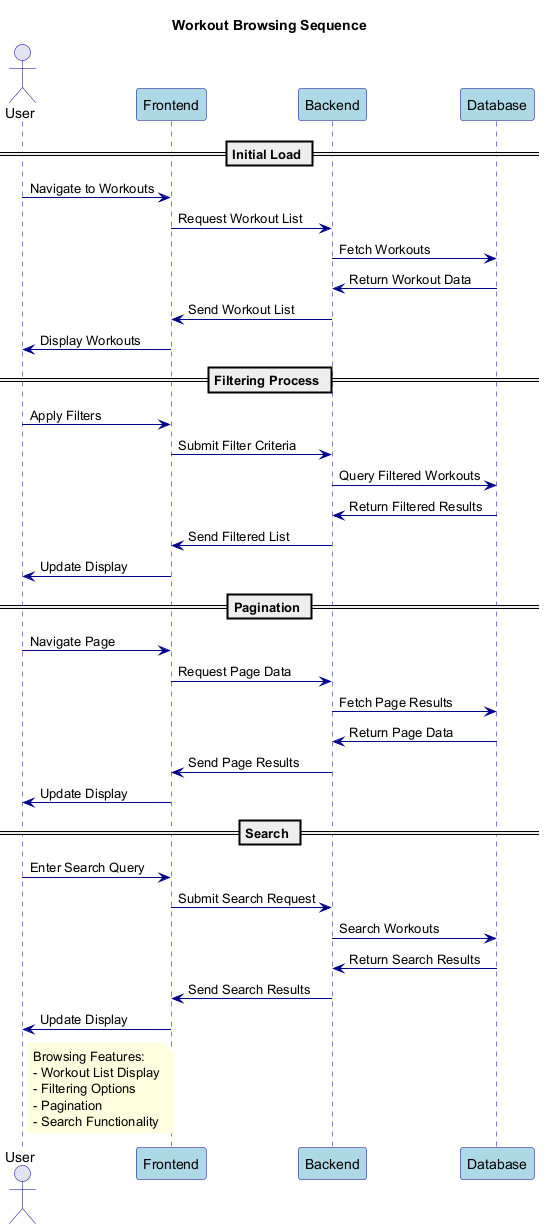

The diagram above was rendered by PlantUML. Its source (embedded in the PNG):
@startuml WorkoutBrowsing

' Styling
skinparam backgroundColor white
skinparam sequence {
    ArrowColor DarkBlue
    ActorBorderColor DarkBlue
    LifeLineBorderColor DarkBlue
    ParticipantBorderColor DarkBlue
    ParticipantBackgroundColor LightBlue
}
skinparam note {
    BackgroundColor LightYellow
    BorderColor DarkYellow
    FontColor Black
}

title Workout Browsing Sequence

actor User
participant "Frontend" as FE
participant "Backend" as BE
participant "Database" as DB

== Initial Load ==

User -> FE: Navigate to Workouts
FE -> BE: Request Workout List
BE -> DB: Fetch Workouts
DB -> BE: Return Workout Data
BE -> FE: Send Workout List
FE -> User: Display Workouts

== Filtering Process ==

User -> FE: Apply Filters
FE -> BE: Submit Filter Criteria
BE -> DB: Query Filtered Workouts
DB -> BE: Return Filtered Results
BE -> FE: Send Filtered List
FE -> User: Update Display

== Pagination ==

User -> FE: Navigate Page
FE -> BE: Request Page Data
BE -> DB: Fetch Page Results
DB -> BE: Return Page Data
BE -> FE: Send Page Results
FE -> User: Update Display

== Search ==

User -> FE: Enter Search Query
FE -> BE: Submit Search Request
BE -> DB: Search Workouts
DB -> BE: Return Search Results
BE -> FE: Send Search Results
FE -> User: Update Display

note right of User
  Browsing Features:
  - Workout List Display
  - Filtering Options
  - Pagination
  - Search Functionality
end note

@enduml